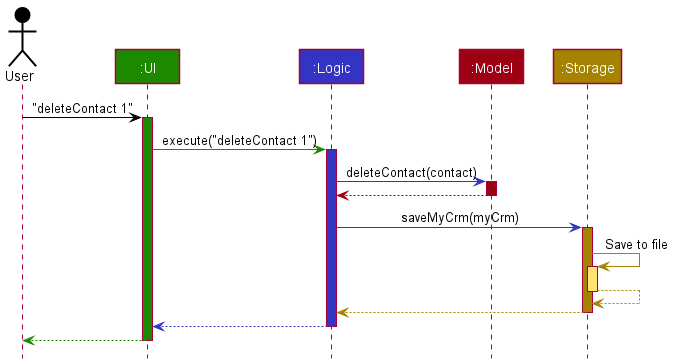

The diagram above was rendered by PlantUML. Its source (embedded in the PNG):
@startuml
!include style.puml

Actor User as user USER_COLOR
Participant ":UI" as ui UI_COLOR
Participant ":Logic" as logic LOGIC_COLOR
Participant ":Model" as model MODEL_COLOR
Participant ":Storage" as storage STORAGE_COLOR

user -[USER_COLOR]> ui : "deleteContact 1"
activate ui UI_COLOR

ui -[UI_COLOR]> logic : execute("deleteContact 1")
activate logic LOGIC_COLOR

logic -[LOGIC_COLOR]> model : deleteContact(contact)
activate model MODEL_COLOR

model -[MODEL_COLOR]-> logic
deactivate model

logic -[LOGIC_COLOR]> storage : saveMyCrm(myCrm)
activate storage STORAGE_COLOR

storage -[STORAGE_COLOR]> storage : Save to file
activate storage STORAGE_COLOR_T1
storage --[STORAGE_COLOR]> storage
deactivate storage

storage --[STORAGE_COLOR]> logic
deactivate storage

logic --[LOGIC_COLOR]> ui
deactivate logic

ui--[UI_COLOR]> user
deactivate ui
@enduml